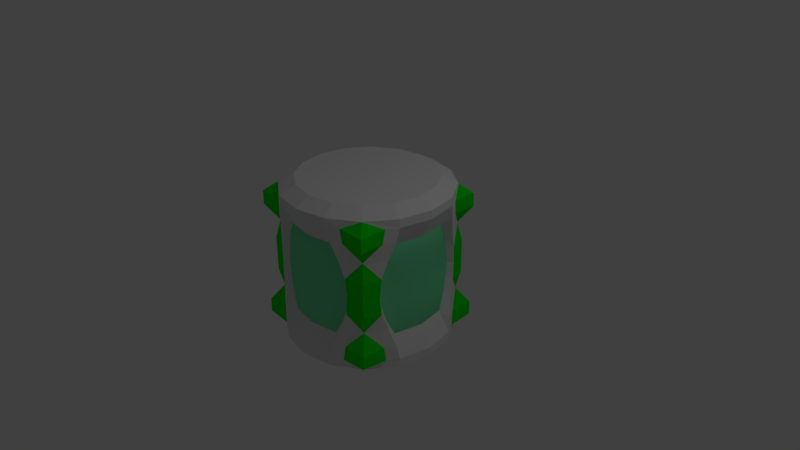 # Source: HealthCanister.blend  (saved by Blender 2.79.0; exported with 4.5.12 LTS)
import bpy
from mathutils import Matrix  # noqa: F401  (used for matrix-valued properties, if any)

bpy.ops.wm.read_factory_settings(use_empty=True)
scene = bpy.context.scene
scene.name = 'Scene'

# ---- collections
col_collection_1 = bpy.data.collections.new('Collection 1'); scene.collection.children.link(col_collection_1)

# ---- materials (node trees are filled in below, after node groups)
mat_canister_main = bpy.data.materials.new('Canister_Main')
mat_canister_main.alpha_threshold = 0.0
mat_canister_main.use_transparent_shadow = False
mat_canister_main.roughness = 0.5
mat_canister_glow = bpy.data.materials.new('Canister_Glow')
mat_canister_glow.alpha_threshold = 0.0
mat_canister_glow.use_transparent_shadow = False
mat_canister_glow.diffuse_color = (0.0, 0.8, 0.002606, 1.0)
mat_canister_glow.roughness = 0.5
mat_canister_glass = bpy.data.materials.new('Canister_Glass')
mat_canister_glass.alpha_threshold = 0.0
mat_canister_glass.use_transparent_shadow = False
mat_canister_glass.diffuse_color = (0.1821, 0.8, 0.3778, 1.0)
mat_canister_glass.roughness = 0.5

# ---- material node trees

# ---- world
world_world = bpy.data.worlds.new('World'); scene.world = world_world
world_world.color = (0.05088, 0.05088, 0.05088)
world_world.use_sun_shadow = False
world_world.sun_shadow_jitter_overblur = 0.0
world_world.cycles.sampling_method = 'MANUAL'

# ---- cameras
cam_camera = bpy.data.cameras.new('Camera')
cam_camera.clip_end = 100.0
cam_camera.lens = 35.0
cam_camera.sensor_width = 32.0
cam_camera.sensor_height = 18.0
cam_camera.ortho_scale = 7.314
cam_camera.dof.focus_distance = 0.0
cam_camera.dof.aperture_fstop = 128.0

# ---- lights
light_lamp = bpy.data.lights.new('Lamp', 'POINT')
light_lamp.transmission_factor = 0.0
light_lamp.cutoff_distance = 30.0
light_lamp.energy = 100.0
light_lamp.shadow_buffer_clip_start = 1.001
light_lamp.shadow_soft_size = 0.1
light_lamp.shadow_maximum_resolution = 0.006
light_lamp.use_absolute_resolution = True

# ---- meshes
me_cylinder = bpy.data.meshes.new('Cylinder')
me_cylinder.from_pydata([(1.117, 0.0, -0.894), (1.032, -0.4276, -0.894), (0.7902, -0.7902, -1.006), (0.4276, -1.032, -0.894), (0.0, -1.117, -0.894), (1.008, -0.4639, -0.7077), (0.4639, -1.008, -0.7077), (0.0, -0.9637, -0.6146), (0.3849, -0.8943, -0.6146), (0.7111, -0.7111, -0.6146), (0.8943, -0.3849, -0.6146), (0.9637, 0.0, -0.6146), (0.7111, -0.7111, 0.0), (0.7111, -0.7111, -0.1956), (0.627, -0.8992, 0.0), (0.8992, -0.627, 0.0), (0.5722, -0.8348, 0.0), (0.8348, -0.5722, 0.0), (0.8391, -0.548, -0.1956), (0.548, -0.8391, -0.1956), (0.9113, -0.6089, -0.2421), (0.6089, -0.9113, -0.2421), (0.0, -0.8046, -0.7059), (0.7111, -0.7111, -0.4051), (0.7902, -0.7902, -0.4749), (0.5362, -0.9469, -0.4716), (0.9469, -0.5362, -0.4716), (0.8616, -0.4893, -0.4084), (0.4893, -0.8616, -0.4084), (0.944, -0.5755, -0.894), (0.5755, -0.944, -0.894), (0.5976, -0.9292, -0.7077), (0.9292, -0.5976, -0.7077), (0.9278, -0.9278, -0.8786), (0.9278, -0.9278, -0.6923), (1.117, 0.0, -1.006), (1.032, -0.4276, -1.006), (0.4276, -1.032, -1.006), (0.0, -1.117, -1.006), (0.9168, 0.0, -1.117), (0.847, -0.3508, -1.117), (0.3508, -0.847, -1.117), (0.0, -0.9168, -1.117), (0.0, 0.0, -1.117), (0.6482, -0.6482, -1.117), (0.8378, -0.8378, 0.0), (0.8378, -0.8378, -0.2267), (0.0, -0.9552, 0.0), (0.9552, 0.0, 0.0), (0.0, -0.8046, -0.6146), (0.3079, -0.7433, -0.6146), (0.5689, -0.5689, -0.6146), (0.7433, -0.3079, -0.6146), (0.8046, 0.0, -0.6146), (0.3079, -0.7433, -0.7059), (0.5689, -0.5689, -0.7059), (0.7433, -0.3079, -0.7059), (0.8046, 0.0, -0.7059), (0.0, 0.0, -0.7059), (0.9694, 0.0, -0.4097), (0.967, 0.0, -0.2049), (0.9048, -0.2861, 0.0), (0.9078, -0.3154, -0.1995), (0.9223, -0.3485, -0.4088), (0.0, -0.9694, -0.4097), (0.0, -0.967, -0.2049), (0.2861, -0.9048, 0.0), (0.3154, -0.9078, -0.1995), (0.3485, -0.9223, -0.4088)], [], [(4, 3, 8, 7), (30, 31, 6, 3), (24, 32, 5, 26), (25, 21, 19, 28), (14, 21, 46, 45), (19, 13, 12, 16), (27, 18, 20, 26), (18, 17, 15, 20), (13, 18, 17, 12), (21, 14, 16, 19), (21, 24, 46), (10, 52, 53, 11), (24, 26, 20), (23, 27, 18, 13), (23, 13, 19, 28), (9, 23, 28, 8), (9, 10, 27, 23), (34, 32, 24), (31, 24, 25, 6), (10, 27, 26, 5), (6, 25, 28, 8), (3, 6, 8), (1, 10, 5), (0, 11, 10, 1), (1, 5, 32, 29), (31, 30, 33, 34), (2, 29, 33), (29, 32, 34, 33), (30, 2, 33), (24, 20, 46), (24, 21, 25), (20, 15, 45, 46), (34, 24, 31), (35, 36, 40, 39), (3, 4, 38, 37), (1, 29, 2, 36), (30, 3, 37, 2), (0, 1, 36, 35), (42, 43, 39, 40, 44, 41), (2, 37, 41, 44), (37, 38, 42, 41), (36, 2, 44, 40), (50, 54, 55, 51), (8, 50, 51, 9), (9, 51, 52, 10), (7, 49, 50, 8), (22, 58, 57, 56, 55, 54), (51, 55, 56, 52), (49, 22, 54, 50), (52, 56, 57, 53), (10, 63, 27), (62, 18, 27, 63), (61, 17, 18, 62), (60, 62, 63, 59), (48, 61, 62, 60), (11, 59, 63, 10), (68, 64, 7, 8), (68, 67, 65, 64), (66, 67, 19, 16), (28, 19, 67, 68), (47, 65, 67, 66), (28, 68, 8)])
me_cylinder.polygons.foreach_set('use_smooth', [0, 0, 0, 0, 0, 0, 0, 0, 0, 0, 0, 0, 0, 0, 0, 0, 0, 0, 0, 0, 0, 0, 0, 0, 0, 0, 0, 0, 0, 0, 0, 0, 0, 0, 0, 0, 0, 0, 0, 0, 0, 0, 0, 0, 0, 0, 0, 0, 0, 0, 1, 1, 1, 1, 1, 1, 1, 1, 1, 1, 1, 1])
me_cylinder.polygons.foreach_set('material_index', [0, 0, 0, 0, 1, 0, 0, 0, 0, 0, 1, 0, 0, 0, 0, 0, 0, 1, 0, 0, 0, 0, 0, 0, 0, 1, 1, 1, 1, 1, 0, 1, 1, 0, 0, 0, 0, 0, 0, 0, 0, 0, 0, 0, 0, 0, 1, 0, 0, 0, 2, 2, 2, 2, 2, 2, 2, 2, 2, 2, 2, 2])
me_cylinder.materials.append(mat_canister_main)
me_cylinder.materials.append(mat_canister_glow)
me_cylinder.materials.append(mat_canister_glass)
me_cylinder.use_remesh_preserve_volume = False
me_cylinder.use_remesh_preserve_attributes = False
me_cylinder.use_mirror_vertex_groups = False
me_cylinder.update()

# ---- objects
ob_cylinder = bpy.data.objects.new('Cylinder', me_cylinder)
ob_lamp = bpy.data.objects.new('Lamp', light_lamp)
ob_camera = bpy.data.objects.new('Camera', cam_camera)

# ---- transforms, parenting, visibility, modifiers, constraints
ob_cylinder.location = (0.0, 0.0, 0.0)
ob_cylinder.lineart.crease_threshold = 0.0
_m = ob_cylinder.modifiers.new('Mirror', 'MIRROR')
_m.use_axis = (True, True, True)
_m.use_clip = True
ob_lamp.location = (4.076, 1.005, 5.904)
ob_lamp.rotation_euler = (0.6503, 0.05522, 1.866)
ob_lamp.lock_rotations_4d = False
ob_lamp.empty_display_type = 'ARROWS'
ob_lamp.color = (0.0, 0.0, 0.0, 0.0)
ob_lamp.lineart.crease_threshold = 0.0
ob_camera.location = (7.481, -6.508, 5.344)
ob_camera.rotation_euler = (1.109, 0.0, 0.8149)
ob_camera.lock_rotations_4d = False
ob_camera.empty_display_type = 'ARROWS'
ob_camera.color = (0.0, 0.0, 0.0, 0.0)
ob_camera.display_type = 'WIRE'
ob_camera.lineart.crease_threshold = 0.0

# ---- collection membership
col_collection_1.objects.link(ob_cylinder)
col_collection_1.objects.link(ob_lamp)
col_collection_1.objects.link(ob_camera)

# ---- scene / render settings (as saved in the file)
scene.camera = ob_camera
scene.frame_start = 1; scene.frame_end = 250; scene.frame_set(1)
scene.render.engine = 'BLENDER_EEVEE_NEXT'
scene.render.resolution_percentage = 50
scene.render.dither_intensity = 0.0
scene.cycles.use_denoising = False
scene.cycles.samples = 128
scene.cycles.sampling_pattern = 'TABULATED_SOBOL'
scene.cycles.use_adaptive_sampling = False
scene.cycles.use_light_tree = False
scene.cycles.blur_glossy = 0.0
scene.cycles.sample_clamp_indirect = 0.0
scene.view_settings.view_transform = 'Standard'
bpy.context.view_layer.update()
